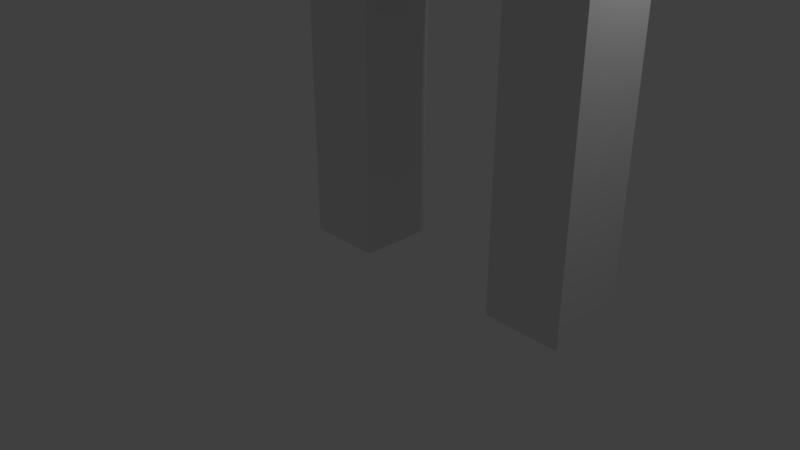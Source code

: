 # Source: Doorway.blend  (saved by Blender 2.79.0; exported with 4.5.12 LTS)
import bpy
from mathutils import Matrix  # noqa: F401  (used for matrix-valued properties, if any)

bpy.ops.wm.read_factory_settings(use_empty=True)
scene = bpy.context.scene
scene.name = 'Scene'

# ---- collections
col_collection_1 = bpy.data.collections.new('Collection 1'); scene.collection.children.link(col_collection_1)

# ---- materials (node trees are filled in below, after node groups)
mat_material = bpy.data.materials.new('Material')
mat_material.alpha_threshold = 0.0
mat_material.use_transparent_shadow = False
mat_material.roughness = 0.5
mat_material.line_color = (0.0, 0.0, 0.0, 1.0)

# ---- material node trees

# ---- world
world_world = bpy.data.worlds.new('World'); scene.world = world_world
world_world.color = (0.05088, 0.05088, 0.05088)
world_world.use_sun_shadow = False
world_world.sun_shadow_jitter_overblur = 0.0
world_world.cycles.sampling_method = 'MANUAL'

# ---- cameras
cam_camera = bpy.data.cameras.new('Camera')
cam_camera.clip_end = 100.0
cam_camera.lens = 35.0
cam_camera.sensor_width = 32.0
cam_camera.sensor_height = 18.0
cam_camera.ortho_scale = 7.314
cam_camera.dof.focus_distance = 0.0
cam_camera.dof.aperture_fstop = 128.0

# ---- lights
light_lamp = bpy.data.lights.new('Lamp', 'POINT')
light_lamp.transmission_factor = 0.0
light_lamp.cutoff_distance = 30.0
light_lamp.energy = 100.0
light_lamp.shadow_buffer_clip_start = 1.001
light_lamp.shadow_soft_size = 0.1
light_lamp.shadow_maximum_resolution = 0.006
light_lamp.use_absolute_resolution = True

# ---- meshes
me_cube = bpy.data.meshes.new('Cube')
me_cube.from_pydata([(3.0, 1.0, 5.0), (3.0, -4.768e-07, 5.0), (-1.0, 4.768e-07, 5.0), (-1.0, 1.0, 5.0), (0.0, 1.87e-07, 5.0), (0.0, 1.0, 5.0), (2.0, -2.259e-07, 5.0), (2.0, 1.0, 5.0), (3.0, 1.0, 4.0), (3.0, -3.645e-07, 4.0), (-1.0, 3.645e-07, 4.0), (-1.0, 1.0, 4.0), (0.0, 1.0, 4.0), (0.001973, 1.43e-07, 4.0), (2.0, 1.0, 4.0), (2.0, -1.727e-07, 4.0), (0.0, 4.263e-08, 0.0), (2.0, -5.15e-08, 0.0), (3.0, 1.0, 0.0), (3.0, -1.087e-07, 0.0), (-1.0, 1.087e-07, 0.0), (-1.0, 1.0, 0.0), (0.0, 1.0, 0.0), (2.0, 1.0, 0.0)], [], [(0, 7, 6, 1), (8, 0, 1, 9), (9, 1, 6, 15), (10, 2, 3, 11), (22, 12, 13, 16), (4, 5, 3, 2), (13, 4, 2, 10), (6, 7, 5, 4), (15, 6, 4, 13), (7, 14, 12, 5), (16, 13, 10, 20), (5, 12, 11, 3), (0, 8, 14, 7), (20, 10, 11, 21), (19, 9, 15, 17), (18, 8, 9, 19), (23, 17, 15, 14), (12, 22, 21, 11), (8, 18, 23, 14), (13, 12, 14, 15), (20, 21, 22, 16), (19, 17, 23, 18)])
_uv = me_cube.uv_layers.new(name='UVMap')
_uv.uv.foreach_set('vector', [0.0, 0.875, 0.125, 0.875, 0.125, 1.0, 0.0, 1.0, 0.125, 0.875, 0.125, 1.0, 0.0, 1.0, 0.0, 0.875, 0.5, 0.875, 0.5, 1.0, 0.375, 1.0, 0.375, 0.875, 0.5, 0.875, 0.5, 1.0, 0.375, 1.0, 0.375, 0.875, 0.375, 0.375, 0.375, 0.875, 0.25, 0.875, 0.25, 0.375, 0.375, 1.0, 0.375, 0.875, 0.5, 0.875, 0.5, 1.0, 0.125, 0.875, 0.125, 1.0, 0.0, 1.0, 0.0, 0.875, 0.125, 1.0, 0.125, 0.875, 0.375, 0.875, 0.375, 1.0, 0.375, 0.875, 0.375, 1.0, 0.125, 1.0, 0.125, 0.875, 0.125, 1.0, 0.125, 0.875, 0.375, 0.875, 0.375, 1.0, 0.125, 0.375, 0.125, 0.875, 0.0, 0.875, 0.0, 0.375, 0.375, 1.0, 0.375, 0.875, 0.5, 0.875, 0.5, 1.0, 0.0, 1.0, 0.0, 0.875, 0.125, 0.875, 0.125, 1.0, 0.5, 0.375, 0.5, 0.875, 0.375, 0.875, 0.375, 0.375, 0.5, 0.375, 0.5, 0.875, 0.375, 0.875, 0.375, 0.375, 0.125, 0.375, 0.125, 0.875, 0.0, 0.875, 0.0, 0.375, 0.125, 0.375, 0.25, 0.375, 0.25, 0.875, 0.125, 0.875, 0.375, 0.875, 0.375, 0.375, 0.5, 0.375, 0.5, 0.875, 0.0, 0.875, 0.0, 0.375, 0.125, 0.375, 0.125, 0.875, 0.375, 0.75, 0.375, 0.875, 0.125, 0.875, 0.125, 0.75, 0.5, 0.5, 0.5, 0.625, 0.375, 0.625, 0.375, 0.5, 0.125, 0.5, 0.125, 0.625, 0.0, 0.625, 0.0, 0.5])
me_cube.materials.append(mat_material)
me_cube.use_remesh_preserve_volume = False
me_cube.use_remesh_preserve_attributes = False
me_cube.use_mirror_vertex_groups = False
me_cube.update()

# ---- objects
ob_cube = bpy.data.objects.new('Cube', me_cube)
ob_lamp = bpy.data.objects.new('Lamp', light_lamp)
ob_camera = bpy.data.objects.new('Camera', cam_camera)

# ---- transforms, parenting, visibility, modifiers, constraints
ob_cube.location = (0.0, 0.0, 0.0)
ob_cube.lock_rotations_4d = False
ob_cube.empty_display_type = 'ARROWS'
ob_cube.lineart.crease_threshold = 0.0
ob_lamp.location = (4.076, 1.005, 5.904)
ob_lamp.rotation_euler = (0.6503, 0.05522, 1.866)
ob_lamp.lock_rotations_4d = False
ob_lamp.empty_display_type = 'ARROWS'
ob_lamp.color = (0.0, 0.0, 0.0, 0.0)
ob_lamp.lineart.crease_threshold = 0.0
ob_camera.location = (7.481, -6.508, 5.344)
ob_camera.rotation_euler = (1.109, 0.0, 0.8149)
ob_camera.lock_rotations_4d = False
ob_camera.empty_display_type = 'ARROWS'
ob_camera.color = (0.0, 0.0, 0.0, 0.0)
ob_camera.display_type = 'WIRE'
ob_camera.lineart.crease_threshold = 0.0

# ---- collection membership
col_collection_1.objects.link(ob_cube)
col_collection_1.objects.link(ob_lamp)
col_collection_1.objects.link(ob_camera)

# ---- scene / render settings (as saved in the file)
scene.camera = ob_camera
scene.frame_start = 1; scene.frame_end = 250; scene.frame_set(0)
scene.render.engine = 'BLENDER_EEVEE_NEXT'
scene.render.resolution_percentage = 50
scene.render.dither_intensity = 0.0
scene.cycles.use_denoising = False
scene.cycles.samples = 128
scene.cycles.sampling_pattern = 'TABULATED_SOBOL'
scene.cycles.use_adaptive_sampling = False
scene.cycles.use_light_tree = False
scene.cycles.blur_glossy = 0.0
scene.cycles.sample_clamp_indirect = 0.0
scene.view_settings.view_transform = 'Standard'
bpy.context.view_layer.update()
